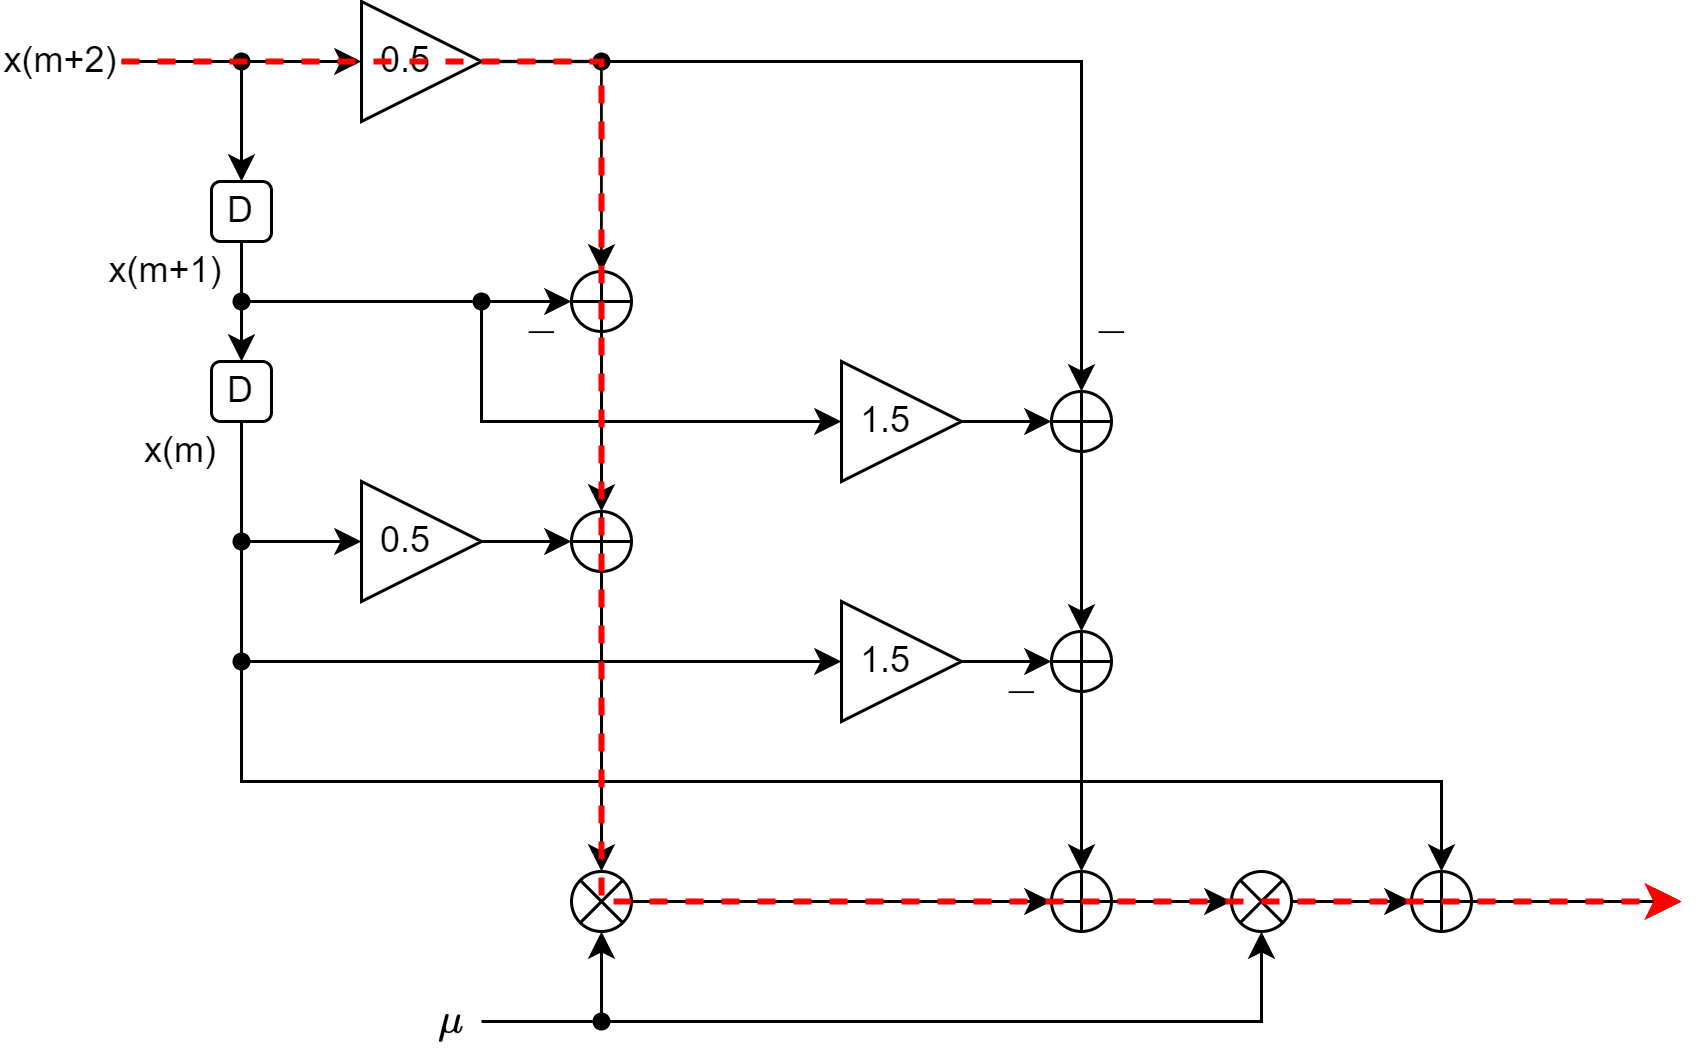

The diagram above was exported from draw.io. Its source (the exported page's mxGraphModel, read from the mxfile embedded in the PNG):
<mxGraphModel dx="989" dy="577" grid="1" gridSize="10" guides="1" tooltips="1" connect="1" arrows="1" fold="1" page="1" pageScale="1" pageWidth="827" pageHeight="1169" math="1" shadow="0">
  <root>
    <mxCell id="0" />
    <mxCell id="1" parent="0" />
    <mxCell id="-wuzGbmC7eMUxXCqdP0a-1" value="D" style="rounded=1;whiteSpace=wrap;html=1;" parent="1" vertex="1">
      <mxGeometry x="230" y="460" width="20" height="20" as="geometry" />
    </mxCell>
    <mxCell id="-wuzGbmC7eMUxXCqdP0a-3" value="" style="verticalLabelPosition=bottom;verticalAlign=top;html=1;shape=mxgraph.flowchart.summing_function;" parent="1" vertex="1">
      <mxGeometry x="350" y="490" width="20" height="20" as="geometry" />
    </mxCell>
    <mxCell id="-wuzGbmC7eMUxXCqdP0a-4" value="" style="verticalLabelPosition=bottom;shadow=0;dashed=0;align=center;html=1;verticalAlign=top;shape=mxgraph.electrical.abstract.multiplier;" parent="1" vertex="1">
      <mxGeometry x="350" y="690" width="20" height="20" as="geometry" />
    </mxCell>
    <mxCell id="-wuzGbmC7eMUxXCqdP0a-5" value="D" style="rounded=1;whiteSpace=wrap;html=1;" parent="1" vertex="1">
      <mxGeometry x="230" y="520" width="20" height="20" as="geometry" />
    </mxCell>
    <mxCell id="-wuzGbmC7eMUxXCqdP0a-7" value="0.5&lt;span style=&quot;white-space: pre;&quot;&gt;&#09;&lt;/span&gt;" style="triangle;whiteSpace=wrap;html=1;" parent="1" vertex="1">
      <mxGeometry x="280" y="400" width="40" height="40" as="geometry" />
    </mxCell>
    <mxCell id="-wuzGbmC7eMUxXCqdP0a-8" value="" style="endArrow=classic;html=1;rounded=0;entryX=0;entryY=0.5;entryDx=0;entryDy=0;" parent="1" target="-wuzGbmC7eMUxXCqdP0a-7" edge="1">
      <mxGeometry width="50" height="50" relative="1" as="geometry">
        <mxPoint x="200" y="420" as="sourcePoint" />
        <mxPoint x="240" y="420" as="targetPoint" />
      </mxGeometry>
    </mxCell>
    <mxCell id="-wuzGbmC7eMUxXCqdP0a-9" value="" style="endArrow=classic;html=1;rounded=0;exitX=1;exitY=0.5;exitDx=0;exitDy=0;entryX=0.5;entryY=0;entryDx=0;entryDy=0;entryPerimeter=0;" parent="1" source="-wuzGbmC7eMUxXCqdP0a-7" target="-wuzGbmC7eMUxXCqdP0a-3" edge="1">
      <mxGeometry width="50" height="50" relative="1" as="geometry">
        <mxPoint x="280" y="450" as="sourcePoint" />
        <mxPoint x="330" y="400" as="targetPoint" />
        <Array as="points">
          <mxPoint x="360" y="420" />
        </Array>
      </mxGeometry>
    </mxCell>
    <mxCell id="-wuzGbmC7eMUxXCqdP0a-12" value="" style="endArrow=classic;html=1;rounded=0;exitX=0.68;exitY=0.6;exitDx=0;exitDy=0;exitPerimeter=0;entryX=0.5;entryY=0;entryDx=0;entryDy=0;" parent="1" source="-wuzGbmC7eMUxXCqdP0a-13" target="-wuzGbmC7eMUxXCqdP0a-1" edge="1">
      <mxGeometry width="50" height="50" relative="1" as="geometry">
        <mxPoint x="280" y="450" as="sourcePoint" />
        <mxPoint x="330" y="400" as="targetPoint" />
      </mxGeometry>
    </mxCell>
    <mxCell id="-wuzGbmC7eMUxXCqdP0a-13" value="" style="shape=waypoint;sketch=0;fillStyle=solid;size=6;pointerEvents=1;points=[];fillColor=none;resizable=0;rotatable=0;perimeter=centerPerimeter;snapToPoint=1;" parent="1" vertex="1">
      <mxGeometry x="230" y="410" width="20" height="20" as="geometry" />
    </mxCell>
    <mxCell id="-wuzGbmC7eMUxXCqdP0a-14" value="" style="endArrow=classic;html=1;rounded=0;exitX=0.5;exitY=1;exitDx=0;exitDy=0;entryX=0.5;entryY=0;entryDx=0;entryDy=0;" parent="1" source="-wuzGbmC7eMUxXCqdP0a-1" target="-wuzGbmC7eMUxXCqdP0a-5" edge="1">
      <mxGeometry width="50" height="50" relative="1" as="geometry">
        <mxPoint x="250" y="480" as="sourcePoint" />
        <mxPoint x="260" y="510" as="targetPoint" />
      </mxGeometry>
    </mxCell>
    <mxCell id="-wuzGbmC7eMUxXCqdP0a-15" value="0.5&lt;span style=&quot;white-space: pre;&quot;&gt;&#09;&lt;/span&gt;" style="triangle;whiteSpace=wrap;html=1;" parent="1" vertex="1">
      <mxGeometry x="280" y="560" width="40" height="40" as="geometry" />
    </mxCell>
    <mxCell id="-wuzGbmC7eMUxXCqdP0a-16" value="" style="endArrow=classic;html=1;rounded=0;exitX=0.5;exitY=1;exitDx=0;exitDy=0;entryX=0;entryY=0.5;entryDx=0;entryDy=0;" parent="1" source="-wuzGbmC7eMUxXCqdP0a-5" target="-wuzGbmC7eMUxXCqdP0a-15" edge="1">
      <mxGeometry width="50" height="50" relative="1" as="geometry">
        <mxPoint x="280" y="570" as="sourcePoint" />
        <mxPoint x="330" y="520" as="targetPoint" />
        <Array as="points">
          <mxPoint x="240" y="580" />
        </Array>
      </mxGeometry>
    </mxCell>
    <mxCell id="-wuzGbmC7eMUxXCqdP0a-17" value="x(m+2)" style="text;html=1;align=center;verticalAlign=middle;whiteSpace=wrap;rounded=0;" parent="1" vertex="1">
      <mxGeometry x="160" y="410" width="40" height="20" as="geometry" />
    </mxCell>
    <mxCell id="-wuzGbmC7eMUxXCqdP0a-18" value="x(m+1)" style="text;html=1;align=center;verticalAlign=middle;whiteSpace=wrap;rounded=0;" parent="1" vertex="1">
      <mxGeometry x="190" y="480" width="50" height="20" as="geometry" />
    </mxCell>
    <mxCell id="-wuzGbmC7eMUxXCqdP0a-19" value="x(m)" style="text;html=1;align=center;verticalAlign=middle;whiteSpace=wrap;rounded=0;" parent="1" vertex="1">
      <mxGeometry x="200" y="540" width="40" height="20" as="geometry" />
    </mxCell>
    <mxCell id="-wuzGbmC7eMUxXCqdP0a-20" value="" style="verticalLabelPosition=bottom;verticalAlign=top;html=1;shape=mxgraph.flowchart.summing_function;" parent="1" vertex="1">
      <mxGeometry x="350" y="570" width="20" height="20" as="geometry" />
    </mxCell>
    <mxCell id="-wuzGbmC7eMUxXCqdP0a-22" value="" style="endArrow=classic;html=1;rounded=0;exitX=0.06;exitY=0.92;exitDx=0;exitDy=0;exitPerimeter=0;entryX=0;entryY=0.5;entryDx=0;entryDy=0;entryPerimeter=0;" parent="1" source="-wuzGbmC7eMUxXCqdP0a-23" target="-wuzGbmC7eMUxXCqdP0a-3" edge="1">
      <mxGeometry width="50" height="50" relative="1" as="geometry">
        <mxPoint x="280" y="550" as="sourcePoint" />
        <mxPoint x="330" y="500" as="targetPoint" />
      </mxGeometry>
    </mxCell>
    <mxCell id="-wuzGbmC7eMUxXCqdP0a-23" value="" style="shape=waypoint;sketch=0;fillStyle=solid;size=6;pointerEvents=1;points=[];fillColor=none;resizable=0;rotatable=0;perimeter=centerPerimeter;snapToPoint=1;" parent="1" vertex="1">
      <mxGeometry x="230" y="490" width="20" height="20" as="geometry" />
    </mxCell>
    <mxCell id="-wuzGbmC7eMUxXCqdP0a-24" value="" style="endArrow=classic;html=1;rounded=0;exitX=1;exitY=0.5;exitDx=0;exitDy=0;entryX=0;entryY=0.5;entryDx=0;entryDy=0;entryPerimeter=0;" parent="1" source="-wuzGbmC7eMUxXCqdP0a-15" target="-wuzGbmC7eMUxXCqdP0a-20" edge="1">
      <mxGeometry width="50" height="50" relative="1" as="geometry">
        <mxPoint x="300" y="550" as="sourcePoint" />
        <mxPoint x="330" y="520" as="targetPoint" />
      </mxGeometry>
    </mxCell>
    <mxCell id="-wuzGbmC7eMUxXCqdP0a-25" value="" style="endArrow=classic;html=1;rounded=0;exitX=0.5;exitY=1;exitDx=0;exitDy=0;exitPerimeter=0;entryX=0.5;entryY=0;entryDx=0;entryDy=0;entryPerimeter=0;" parent="1" source="-wuzGbmC7eMUxXCqdP0a-3" target="-wuzGbmC7eMUxXCqdP0a-20" edge="1">
      <mxGeometry width="50" height="50" relative="1" as="geometry">
        <mxPoint x="280" y="550" as="sourcePoint" />
        <mxPoint x="400" y="540" as="targetPoint" />
      </mxGeometry>
    </mxCell>
    <mxCell id="-wuzGbmC7eMUxXCqdP0a-27" value="" style="verticalLabelPosition=bottom;verticalAlign=top;html=1;shape=mxgraph.flowchart.summing_function;" parent="1" vertex="1">
      <mxGeometry x="510" y="530" width="20" height="20" as="geometry" />
    </mxCell>
    <mxCell id="-wuzGbmC7eMUxXCqdP0a-31" value="" style="endArrow=classic;html=1;rounded=0;exitX=1.084;exitY=0.512;exitDx=0;exitDy=0;entryX=0.5;entryY=0;entryDx=0;entryDy=0;entryPerimeter=0;exitPerimeter=0;" parent="1" source="-wuzGbmC7eMUxXCqdP0a-33" target="-wuzGbmC7eMUxXCqdP0a-27" edge="1">
      <mxGeometry width="50" height="50" relative="1" as="geometry">
        <mxPoint x="519.9999999999998" y="419.9999999999999" as="sourcePoint" />
        <mxPoint x="530" y="400" as="targetPoint" />
        <Array as="points">
          <mxPoint x="520" y="420" />
        </Array>
      </mxGeometry>
    </mxCell>
    <mxCell id="-wuzGbmC7eMUxXCqdP0a-33" value="" style="shape=waypoint;sketch=0;fillStyle=solid;size=6;pointerEvents=1;points=[];fillColor=none;resizable=0;rotatable=0;perimeter=centerPerimeter;snapToPoint=1;" parent="1" vertex="1">
      <mxGeometry x="350" y="410" width="20" height="20" as="geometry" />
    </mxCell>
    <mxCell id="-wuzGbmC7eMUxXCqdP0a-35" value="1.5&lt;span style=&quot;white-space: pre;&quot;&gt;&#09;&lt;/span&gt;" style="triangle;whiteSpace=wrap;html=1;" parent="1" vertex="1">
      <mxGeometry x="440" y="600" width="40" height="40" as="geometry" />
    </mxCell>
    <mxCell id="-wuzGbmC7eMUxXCqdP0a-36" value="" style="endArrow=classic;html=1;rounded=0;exitX=0.843;exitY=0.943;exitDx=0;exitDy=0;entryX=0;entryY=0.5;entryDx=0;entryDy=0;exitPerimeter=0;" parent="1" source="0Jr2tQfBVE7cfVgNs8Fc-3" target="-wuzGbmC7eMUxXCqdP0a-35" edge="1">
      <mxGeometry width="50" height="50" relative="1" as="geometry">
        <mxPoint x="439.9999999999998" y="540" as="sourcePoint" />
        <mxPoint x="530" y="520" as="targetPoint" />
        <Array as="points">
          <mxPoint x="240" y="620" />
        </Array>
      </mxGeometry>
    </mxCell>
    <mxCell id="-wuzGbmC7eMUxXCqdP0a-39" value="" style="verticalLabelPosition=bottom;verticalAlign=top;html=1;shape=mxgraph.flowchart.summing_function;" parent="1" vertex="1">
      <mxGeometry x="510" y="610" width="20" height="20" as="geometry" />
    </mxCell>
    <mxCell id="-wuzGbmC7eMUxXCqdP0a-40" value="" style="endArrow=classic;html=1;rounded=0;exitX=0.06;exitY=0.92;exitDx=0;exitDy=0;exitPerimeter=0;entryX=0;entryY=0.5;entryDx=0;entryDy=0;" parent="1" source="-wuzGbmC7eMUxXCqdP0a-41" target="0Jr2tQfBVE7cfVgNs8Fc-1" edge="1">
      <mxGeometry width="50" height="50" relative="1" as="geometry">
        <mxPoint x="480" y="550" as="sourcePoint" />
        <mxPoint x="530" y="500" as="targetPoint" />
        <Array as="points">
          <mxPoint x="320" y="540" />
        </Array>
      </mxGeometry>
    </mxCell>
    <mxCell id="-wuzGbmC7eMUxXCqdP0a-41" value="" style="shape=waypoint;sketch=0;fillStyle=solid;size=6;pointerEvents=1;points=[];fillColor=none;resizable=0;rotatable=0;perimeter=centerPerimeter;snapToPoint=1;" parent="1" vertex="1">
      <mxGeometry x="310" y="490" width="20" height="20" as="geometry" />
    </mxCell>
    <mxCell id="-wuzGbmC7eMUxXCqdP0a-42" value="" style="endArrow=classic;html=1;rounded=0;exitX=1;exitY=0.5;exitDx=0;exitDy=0;entryX=0;entryY=0.5;entryDx=0;entryDy=0;entryPerimeter=0;" parent="1" source="-wuzGbmC7eMUxXCqdP0a-35" target="-wuzGbmC7eMUxXCqdP0a-39" edge="1">
      <mxGeometry width="50" height="50" relative="1" as="geometry">
        <mxPoint x="460" y="590" as="sourcePoint" />
        <mxPoint x="490" y="560" as="targetPoint" />
      </mxGeometry>
    </mxCell>
    <mxCell id="-wuzGbmC7eMUxXCqdP0a-43" value="" style="endArrow=classic;html=1;rounded=0;exitX=0.5;exitY=1;exitDx=0;exitDy=0;exitPerimeter=0;entryX=0.5;entryY=0;entryDx=0;entryDy=0;entryPerimeter=0;" parent="1" source="-wuzGbmC7eMUxXCqdP0a-27" target="-wuzGbmC7eMUxXCqdP0a-39" edge="1">
      <mxGeometry width="50" height="50" relative="1" as="geometry">
        <mxPoint x="440" y="570" as="sourcePoint" />
        <mxPoint x="560" y="560" as="targetPoint" />
      </mxGeometry>
    </mxCell>
    <mxCell id="-wuzGbmC7eMUxXCqdP0a-49" value="" style="endArrow=classic;html=1;rounded=0;exitX=0.481;exitY=1.253;exitDx=0;exitDy=0;entryX=0.5;entryY=0;entryDx=0;entryDy=0;entryPerimeter=0;exitPerimeter=0;" parent="1" source="0Jr2tQfBVE7cfVgNs8Fc-5" target="-wuzGbmC7eMUxXCqdP0a-58" edge="1">
      <mxGeometry width="50" height="50" relative="1" as="geometry">
        <mxPoint x="639.9999999999998" y="560" as="sourcePoint" />
        <mxPoint x="680" y="600" as="targetPoint" />
        <Array as="points">
          <mxPoint x="240" y="660" />
          <mxPoint x="640" y="660" />
        </Array>
      </mxGeometry>
    </mxCell>
    <mxCell id="-wuzGbmC7eMUxXCqdP0a-52" value="" style="endArrow=classic;html=1;rounded=0;exitX=0.5;exitY=1;exitDx=0;exitDy=0;exitPerimeter=0;entryX=0.5;entryY=0;entryDx=0;entryDy=0;entryPerimeter=0;" parent="1" source="-wuzGbmC7eMUxXCqdP0a-20" target="-wuzGbmC7eMUxXCqdP0a-4" edge="1">
      <mxGeometry width="50" height="50" relative="1" as="geometry">
        <mxPoint x="520" y="620" as="sourcePoint" />
        <mxPoint x="570" y="570" as="targetPoint" />
      </mxGeometry>
    </mxCell>
    <mxCell id="-wuzGbmC7eMUxXCqdP0a-53" value="" style="verticalLabelPosition=bottom;shadow=0;dashed=0;align=center;html=1;verticalAlign=top;shape=mxgraph.electrical.abstract.multiplier;" parent="1" vertex="1">
      <mxGeometry x="570" y="690" width="20" height="20" as="geometry" />
    </mxCell>
    <mxCell id="-wuzGbmC7eMUxXCqdP0a-54" value="" style="verticalLabelPosition=bottom;verticalAlign=top;html=1;shape=mxgraph.flowchart.summing_function;" parent="1" vertex="1">
      <mxGeometry x="510" y="690" width="20" height="20" as="geometry" />
    </mxCell>
    <mxCell id="-wuzGbmC7eMUxXCqdP0a-56" value="" style="endArrow=classic;html=1;rounded=0;exitX=0.5;exitY=1;exitDx=0;exitDy=0;exitPerimeter=0;entryX=0.5;entryY=0;entryDx=0;entryDy=0;entryPerimeter=0;" parent="1" source="-wuzGbmC7eMUxXCqdP0a-39" target="-wuzGbmC7eMUxXCqdP0a-54" edge="1">
      <mxGeometry width="50" height="50" relative="1" as="geometry">
        <mxPoint x="480" y="620" as="sourcePoint" />
        <mxPoint x="530" y="570" as="targetPoint" />
      </mxGeometry>
    </mxCell>
    <mxCell id="-wuzGbmC7eMUxXCqdP0a-57" value="" style="endArrow=classic;html=1;rounded=0;exitX=1;exitY=0.5;exitDx=0;exitDy=0;exitPerimeter=0;entryX=0;entryY=0.5;entryDx=0;entryDy=0;entryPerimeter=0;" parent="1" source="-wuzGbmC7eMUxXCqdP0a-4" target="-wuzGbmC7eMUxXCqdP0a-54" edge="1">
      <mxGeometry width="50" height="50" relative="1" as="geometry">
        <mxPoint x="520" y="680" as="sourcePoint" />
        <mxPoint x="570" y="630" as="targetPoint" />
      </mxGeometry>
    </mxCell>
    <mxCell id="-wuzGbmC7eMUxXCqdP0a-58" value="" style="verticalLabelPosition=bottom;verticalAlign=top;html=1;shape=mxgraph.flowchart.summing_function;" parent="1" vertex="1">
      <mxGeometry x="630" y="690" width="20" height="20" as="geometry" />
    </mxCell>
    <mxCell id="-wuzGbmC7eMUxXCqdP0a-59" value="" style="endArrow=classic;html=1;rounded=0;exitX=1;exitY=0.5;exitDx=0;exitDy=0;exitPerimeter=0;entryX=0;entryY=0.5;entryDx=0;entryDy=0;entryPerimeter=0;" parent="1" source="-wuzGbmC7eMUxXCqdP0a-53" target="-wuzGbmC7eMUxXCqdP0a-58" edge="1">
      <mxGeometry width="50" height="50" relative="1" as="geometry">
        <mxPoint x="480" y="680" as="sourcePoint" />
        <mxPoint x="530" y="630" as="targetPoint" />
      </mxGeometry>
    </mxCell>
    <mxCell id="-wuzGbmC7eMUxXCqdP0a-60" value="" style="endArrow=classic;html=1;rounded=0;exitX=1;exitY=0.5;exitDx=0;exitDy=0;exitPerimeter=0;entryX=0;entryY=0.5;entryDx=0;entryDy=0;entryPerimeter=0;" parent="1" source="-wuzGbmC7eMUxXCqdP0a-54" target="-wuzGbmC7eMUxXCqdP0a-53" edge="1">
      <mxGeometry width="50" height="50" relative="1" as="geometry">
        <mxPoint x="480" y="680" as="sourcePoint" />
        <mxPoint x="530" y="630" as="targetPoint" />
      </mxGeometry>
    </mxCell>
    <mxCell id="-wuzGbmC7eMUxXCqdP0a-61" value="" style="endArrow=classic;html=1;rounded=0;exitX=1;exitY=0.5;exitDx=0;exitDy=0;exitPerimeter=0;" parent="1" source="-wuzGbmC7eMUxXCqdP0a-58" edge="1">
      <mxGeometry width="50" height="50" relative="1" as="geometry">
        <mxPoint x="480" y="680" as="sourcePoint" />
        <mxPoint x="720" y="700" as="targetPoint" />
      </mxGeometry>
    </mxCell>
    <mxCell id="-wuzGbmC7eMUxXCqdP0a-62" value="" style="endArrow=classic;html=1;rounded=0;entryX=0.5;entryY=1;entryDx=0;entryDy=0;entryPerimeter=0;exitX=1;exitY=0.5;exitDx=0;exitDy=0;" parent="1" source="-wuzGbmC7eMUxXCqdP0a-70" target="-wuzGbmC7eMUxXCqdP0a-4" edge="1">
      <mxGeometry width="50" height="50" relative="1" as="geometry">
        <mxPoint x="320" y="740" as="sourcePoint" />
        <mxPoint x="460" y="610" as="targetPoint" />
        <Array as="points">
          <mxPoint x="360" y="740" />
        </Array>
      </mxGeometry>
    </mxCell>
    <mxCell id="-wuzGbmC7eMUxXCqdP0a-63" value="" style="shape=waypoint;sketch=0;fillStyle=solid;size=6;pointerEvents=1;points=[];fillColor=none;resizable=0;rotatable=0;perimeter=centerPerimeter;snapToPoint=1;" parent="1" vertex="1">
      <mxGeometry x="350" y="730" width="20" height="20" as="geometry" />
    </mxCell>
    <mxCell id="-wuzGbmC7eMUxXCqdP0a-64" value="" style="endArrow=classic;html=1;rounded=0;exitX=0.66;exitY=0.481;exitDx=0;exitDy=0;exitPerimeter=0;entryX=0.5;entryY=1;entryDx=0;entryDy=0;entryPerimeter=0;" parent="1" source="-wuzGbmC7eMUxXCqdP0a-63" target="-wuzGbmC7eMUxXCqdP0a-53" edge="1">
      <mxGeometry width="50" height="50" relative="1" as="geometry">
        <mxPoint x="410" y="660" as="sourcePoint" />
        <mxPoint x="460" y="610" as="targetPoint" />
        <Array as="points">
          <mxPoint x="580" y="740" />
        </Array>
      </mxGeometry>
    </mxCell>
    <mxCell id="-wuzGbmC7eMUxXCqdP0a-66" value="\(-\)" style="text;html=1;align=center;verticalAlign=middle;whiteSpace=wrap;rounded=0;" parent="1" vertex="1">
      <mxGeometry x="330" y="500" width="20" height="20" as="geometry" />
    </mxCell>
    <mxCell id="-wuzGbmC7eMUxXCqdP0a-67" value="\(-\)" style="text;html=1;align=center;verticalAlign=middle;whiteSpace=wrap;rounded=0;" parent="1" vertex="1">
      <mxGeometry x="520" y="500" width="20" height="20" as="geometry" />
    </mxCell>
    <mxCell id="-wuzGbmC7eMUxXCqdP0a-69" value="\(-\)" style="text;html=1;align=center;verticalAlign=middle;whiteSpace=wrap;rounded=0;" parent="1" vertex="1">
      <mxGeometry x="490" y="620" width="20" height="20" as="geometry" />
    </mxCell>
    <mxCell id="-wuzGbmC7eMUxXCqdP0a-70" value="\(\mu\)" style="text;html=1;align=center;verticalAlign=middle;whiteSpace=wrap;rounded=0;" parent="1" vertex="1">
      <mxGeometry x="300" y="730" width="20" height="20" as="geometry" />
    </mxCell>
    <mxCell id="0Jr2tQfBVE7cfVgNs8Fc-1" value="1.5&lt;span style=&quot;white-space: pre;&quot;&gt;&#09;&lt;/span&gt;" style="triangle;whiteSpace=wrap;html=1;" vertex="1" parent="1">
      <mxGeometry x="440" y="520" width="40" height="40" as="geometry" />
    </mxCell>
    <mxCell id="0Jr2tQfBVE7cfVgNs8Fc-2" value="" style="endArrow=classic;html=1;rounded=0;exitX=1;exitY=0.5;exitDx=0;exitDy=0;entryX=0;entryY=0.5;entryDx=0;entryDy=0;entryPerimeter=0;" edge="1" parent="1" source="0Jr2tQfBVE7cfVgNs8Fc-1" target="-wuzGbmC7eMUxXCqdP0a-27">
      <mxGeometry width="50" height="50" relative="1" as="geometry">
        <mxPoint x="420" y="490" as="sourcePoint" />
        <mxPoint x="470" y="440" as="targetPoint" />
      </mxGeometry>
    </mxCell>
    <mxCell id="0Jr2tQfBVE7cfVgNs8Fc-3" value="" style="shape=waypoint;sketch=0;fillStyle=solid;size=6;pointerEvents=1;points=[];fillColor=none;resizable=0;rotatable=0;perimeter=centerPerimeter;snapToPoint=1;" vertex="1" parent="1">
      <mxGeometry x="230" y="570" width="20" height="20" as="geometry" />
    </mxCell>
    <mxCell id="0Jr2tQfBVE7cfVgNs8Fc-5" value="" style="shape=waypoint;sketch=0;fillStyle=solid;size=6;pointerEvents=1;points=[];fillColor=none;resizable=0;rotatable=0;perimeter=centerPerimeter;snapToPoint=1;" vertex="1" parent="1">
      <mxGeometry x="230" y="610" width="20" height="20" as="geometry" />
    </mxCell>
    <mxCell id="0Jr2tQfBVE7cfVgNs8Fc-6" value="" style="endArrow=classic;html=1;rounded=0;dashed=1;strokeColor=#FF0000;strokeWidth=2;exitX=1;exitY=0.5;exitDx=0;exitDy=0;" edge="1" parent="1" source="-wuzGbmC7eMUxXCqdP0a-17">
      <mxGeometry width="50" height="50" relative="1" as="geometry">
        <mxPoint x="460" y="570" as="sourcePoint" />
        <mxPoint x="720" y="700" as="targetPoint" />
        <Array as="points">
          <mxPoint x="360" y="420" />
          <mxPoint x="360" y="700" />
        </Array>
      </mxGeometry>
    </mxCell>
  </root>
</mxGraphModel>